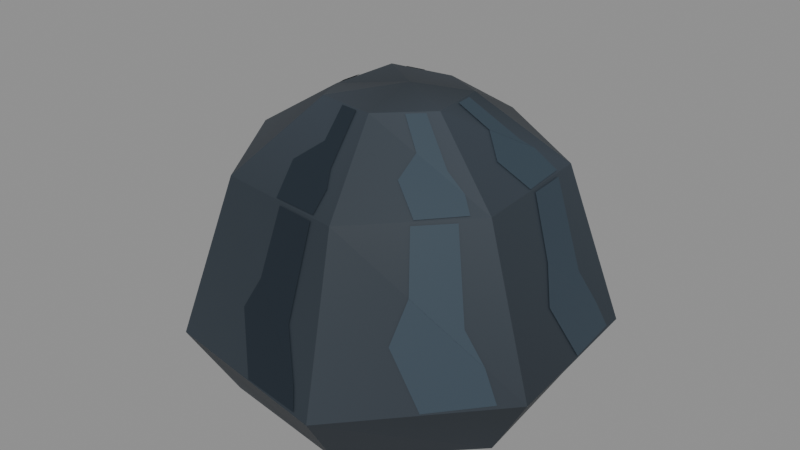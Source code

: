 # Source: rock_coal.blend  (saved by Blender 5.2.45; exported with 4.5.12 LTS)
import bpy
from mathutils import Matrix  # noqa: F401  (used for matrix-valued properties, if any)

bpy.ops.wm.read_factory_settings(use_empty=True)
scene = bpy.context.scene
scene.name = 'Scene'

# ---- materials (node trees are filled in below, after node groups)
mat_rock_coal_vertex_matte = bpy.data.materials.new('rock_coal_vertex_matte')

# ---- material node trees
mat_rock_coal_vertex_matte.use_nodes = True; mat_rock_coal_vertex_matte.node_tree.nodes.clear()
_N = mat_rock_coal_vertex_matte.node_tree.nodes; _L = mat_rock_coal_vertex_matte.node_tree.links
n0 = _N.new('ShaderNodeBsdfPrincipled'); n0.name = 'Principled BSDF'; n0.location = (-200, 100)
n0.inputs[2].default_value = 0.52
n0.inputs[10].default_value = 0.005
n0.inputs[13].default_value = 0.25
n1 = _N.new('ShaderNodeOutputMaterial'); n1.name = 'Material Output'; n1.location = (200, 100)
n2 = _N.new('ShaderNodeVertexColor'); n2.name = 'Color Attribute'; n2.location = (0, 0)
n2.layer_name = 'Color'
_L.new(n0.outputs[0], n1.inputs[0])
_L.new(n2.outputs[0], n0.inputs[0])
n1.is_active_output = True

# ---- meshes
me_seven_sided_four_tier_stone_mesh = bpy.data.meshes.new('Seven-sided four-tier stone_mesh')
me_seven_sided_four_tier_stone_mesh.from_pydata([(0.332, -0.1175, 0.0), (0.1151, -0.3326, 0.0), (-0.1838, -0.2903, 0.0), (-0.3537, -0.03864, 0.0), (-0.2436, 0.2453, 0.0), (0.03994, 0.3439, 0.0), (0.3003, 0.1873, 0.0), (0.4259, -0.1506, 0.1607), (0.1487, -0.4297, 0.147), (-0.2366, -0.3738, 0.1562), (-0.4452, -0.04863, 0.149), (-0.3248, 0.327, 0.1492), (0.05405, 0.4655, 0.1475), (0.3835, 0.2391, 0.1405), (0.3019, -0.1068, 0.4808), (0.1083, -0.313, 0.4808), (-0.1764, -0.2786, 0.4816), (-0.3338, -0.03646, 0.4789), (-0.2364, 0.238, 0.5004), (0.03909, 0.3367, 0.4892), (0.2852, 0.1779, 0.4821), (0.1411, -0.0499, 0.6214), (0.04823, -0.1394, 0.6212), (-0.07843, -0.1239, 0.6213), (-0.1436, -0.01569, 0.5999), (-0.1007, 0.1014, 0.6188), (0.01714, 0.1476, 0.6072), (0.1251, 0.07801, 0.6196), (0.015, 0.018, 0.63)], [], [(0, 8, 1), (0, 7, 8), (1, 9, 2), (1, 8, 9), (2, 10, 3), (2, 9, 10), (3, 11, 4), (3, 10, 11), (4, 12, 5), (4, 11, 12), (5, 13, 6), (5, 12, 13), (6, 7, 0), (6, 13, 7), (7, 15, 8), (7, 14, 15), (8, 16, 9), (8, 15, 16), (9, 17, 10), (9, 16, 17), (10, 18, 11), (10, 17, 18), (11, 19, 12), (11, 18, 19), (12, 20, 13), (12, 19, 20), (13, 14, 7), (13, 20, 14), (14, 22, 15), (14, 21, 22), (15, 23, 16), (15, 22, 23), (16, 24, 17), (16, 23, 24), (17, 25, 18), (17, 24, 25), (18, 26, 19), (18, 25, 26), (19, 27, 20), (19, 26, 27), (20, 21, 14), (20, 27, 21), (28, 22, 21), (28, 23, 22), (28, 24, 23), (28, 25, 24), (28, 26, 25), (28, 27, 26), (28, 21, 27), (6, 0, 1, 2, 3, 4, 5)])
_ca = me_seven_sided_four_tier_stone_mesh.color_attributes.new('Color', 'FLOAT_COLOR', 'CORNER')
_ca.data.foreach_set('color', [0.03183, 0.042, 0.05386, 1.0, 0.03188, 0.04207, 0.05394, 1.0, 0.03099, 0.04086, 0.05236, 1.0, 0.03183, 0.042, 0.05386, 1.0, 0.0287, 0.03775, 0.04828, 1.0, 0.03188, 0.04207, 0.05394, 1.0, 0.03099, 0.04086, 0.05236, 1.0, 0.03277, 0.04327, 0.05552, 1.0, 0.03882, 0.05152, 0.06636, 1.0, 0.03099, 0.04086, 0.05236, 1.0, 0.03188, 0.04207, 0.05394, 1.0, 0.03277, 0.04327, 0.05552, 1.0, 0.03882, 0.05152, 0.06636, 1.0, 0.02886, 0.03797, 0.04856, 1.0, 0.03204, 0.04228, 0.05422, 1.0, 0.03882, 0.05152, 0.06636, 1.0, 0.03277, 0.04327, 0.05552, 1.0, 0.02886, 0.03797, 0.04856, 1.0, 0.03204, 0.04228, 0.05422, 1.0, 0.03685, 0.04883, 0.06283, 1.0, 0.03812, 0.05057, 0.06512, 1.0, 0.03204, 0.04228, 0.05422, 1.0, 0.02886, 0.03797, 0.04856, 1.0, 0.03685, 0.04883, 0.06283, 1.0, 0.03812, 0.05057, 0.06512, 1.0, 0.0383, 0.05081, 0.06544, 1.0, 0.03085, 0.04067, 0.05211, 1.0, 0.03812, 0.05057, 0.06512, 1.0, 0.03685, 0.04883, 0.06283, 1.0, 0.0383, 0.05081, 0.06544, 1.0, 0.03085, 0.04067, 0.05211, 1.0, 0.03248, 0.04289, 0.05502, 1.0, 0.03856, 0.05117, 0.0659, 1.0, 0.03085, 0.04067, 0.05211, 1.0, 0.0383, 0.05081, 0.06544, 1.0, 0.03248, 0.04289, 0.05502, 1.0, 0.03856, 0.05117, 0.0659, 1.0, 0.0287, 0.03775, 0.04828, 1.0, 0.03183, 0.042, 0.05386, 1.0, 0.03856, 0.05117, 0.0659, 1.0, 0.03248, 0.04289, 0.05502, 1.0, 0.0287, 0.03775, 0.04828, 1.0, 0.0287, 0.03775, 0.04828, 1.0, 0.03096, 0.04082, 0.0523, 1.0, 0.03188, 0.04207, 0.05394, 1.0, 0.0287, 0.03775, 0.04828, 1.0, 0.03553, 0.04704, 0.06047, 1.0, 0.03096, 0.04082, 0.0523, 1.0, 0.03188, 0.04207, 0.05394, 1.0, 0.03139, 0.0414, 0.05306, 1.0, 0.03277, 0.04327, 0.05552, 1.0, 0.03188, 0.04207, 0.05394, 1.0, 0.03096, 0.04082, 0.0523, 1.0, 0.03139, 0.0414, 0.05306, 1.0, 0.03277, 0.04327, 0.05552, 1.0, 0.03525, 0.04665, 0.05996, 1.0, 0.02886, 0.03797, 0.04856, 1.0, 0.03277, 0.04327, 0.05552, 1.0, 0.03139, 0.0414, 0.05306, 1.0, 0.03525, 0.04665, 0.05996, 1.0, 0.02886, 0.03797, 0.04856, 1.0, 0.03356, 0.04436, 0.05695, 1.0, 0.03685, 0.04883, 0.06283, 1.0, 0.02886, 0.03797, 0.04856, 1.0, 0.03525, 0.04665, 0.05996, 1.0, 0.03356, 0.04436, 0.05695, 1.0, 0.03685, 0.04883, 0.06283, 1.0, 0.02932, 0.03859, 0.04938, 1.0, 0.0383, 0.05081, 0.06544, 1.0, 0.03685, 0.04883, 0.06283, 1.0, 0.03356, 0.04436, 0.05695, 1.0, 0.02932, 0.03859, 0.04938, 1.0, 0.0383, 0.05081, 0.06544, 1.0, 0.03887, 0.0516, 0.06647, 1.0, 0.03248, 0.04289, 0.05502, 1.0, 0.0383, 0.05081, 0.06544, 1.0, 0.02932, 0.03859, 0.04938, 1.0, 0.03887, 0.0516, 0.06647, 1.0, 0.03248, 0.04289, 0.05502, 1.0, 0.03553, 0.04704, 0.06047, 1.0, 0.0287, 0.03775, 0.04828, 1.0, 0.03248, 0.04289, 0.05502, 1.0, 0.03887, 0.0516, 0.06647, 1.0, 0.03553, 0.04704, 0.06047, 1.0, 0.03553, 0.04704, 0.06047, 1.0, 0.03462, 0.04579, 0.05883, 1.0, 0.03096, 0.04082, 0.0523, 1.0, 0.03553, 0.04704, 0.06047, 1.0, 0.03887, 0.05159, 0.06646, 1.0, 0.03462, 0.04579, 0.05883, 1.0, 0.03096, 0.04082, 0.0523, 1.0, 0.03811, 0.05056, 0.0651, 1.0, 0.03139, 0.0414, 0.05306, 1.0, 0.03096, 0.04082, 0.0523, 1.0, 0.03462, 0.04579, 0.05883, 1.0, 0.03811, 0.05056, 0.0651, 1.0, 0.03139, 0.0414, 0.05306, 1.0, 0.03169, 0.04181, 0.0536, 1.0, 0.03525, 0.04665, 0.05996, 1.0, 0.03139, 0.0414, 0.05306, 1.0, 0.03811, 0.05056, 0.0651, 1.0, 0.03169, 0.04181, 0.0536, 1.0, 0.03525, 0.04665, 0.05996, 1.0, 0.03268, 0.04316, 0.05537, 1.0, 0.03356, 0.04436, 0.05695, 1.0, 0.03525, 0.04665, 0.05996, 1.0, 0.03169, 0.04181, 0.0536, 1.0, 0.03268, 0.04316, 0.05537, 1.0, 0.03356, 0.04436, 0.05695, 1.0, 0.03489, 0.04617, 0.05933, 1.0, 0.02932, 0.03859, 0.04938, 1.0, 0.03356, 0.04436, 0.05695, 1.0, 0.03268, 0.04316, 0.05537, 1.0, 0.03489, 0.04617, 0.05933, 1.0, 0.02932, 0.03859, 0.04938, 1.0, 0.02906, 0.03824, 0.04892, 1.0, 0.03887, 0.0516, 0.06647, 1.0, 0.02932, 0.03859, 0.04938, 1.0, 0.03489, 0.04617, 0.05933, 1.0, 0.02906, 0.03824, 0.04892, 1.0, 0.03887, 0.0516, 0.06647, 1.0, 0.03887, 0.05159, 0.06646, 1.0, 0.03553, 0.04704, 0.06047, 1.0, 0.03887, 0.0516, 0.06647, 1.0, 0.02906, 0.03824, 0.04892, 1.0, 0.03887, 0.05159, 0.06646, 1.0, 0.02877, 0.03785, 0.0484, 1.0, 0.03462, 0.04579, 0.05883, 1.0, 0.03887, 0.05159, 0.06646, 1.0, 0.02877, 0.03785, 0.0484, 1.0, 0.03811, 0.05056, 0.0651, 1.0, 0.03462, 0.04579, 0.05883, 1.0, 0.02877, 0.03785, 0.0484, 1.0, 0.03169, 0.04181, 0.0536, 1.0, 0.03811, 0.05056, 0.0651, 1.0, 0.02877, 0.03785, 0.0484, 1.0, 0.03268, 0.04316, 0.05537, 1.0, 0.03169, 0.04181, 0.0536, 1.0, 0.02877, 0.03785, 0.0484, 1.0, 0.03489, 0.04617, 0.05933, 1.0, 0.03268, 0.04316, 0.05537, 1.0, 0.02877, 0.03785, 0.0484, 1.0, 0.02906, 0.03824, 0.04892, 1.0, 0.03489, 0.04617, 0.05933, 1.0, 0.02877, 0.03785, 0.0484, 1.0, 0.03887, 0.05159, 0.06646, 1.0, 0.02906, 0.03824, 0.04892, 1.0, 0.03856, 0.05117, 0.0659, 1.0, 0.03183, 0.042, 0.05386, 1.0, 0.03099, 0.04086, 0.05236, 1.0, 0.03882, 0.05152, 0.06636, 1.0, 0.03204, 0.04228, 0.05422, 1.0, 0.03812, 0.05057, 0.06512, 1.0, 0.03085, 0.04067, 0.05211, 1.0])
me_seven_sided_four_tier_stone_mesh.materials.append(mat_rock_coal_vertex_matte)
me_seven_sided_four_tier_stone_mesh.update()
me_irregular_mineral_seam_1_0__1_mesh = bpy.data.meshes.new('Irregular mineral seam 1 0 -1_mesh')
me_irregular_mineral_seam_1_0__1_mesh.from_pydata([(0.3871, -0.1892, 0.1661), (0.2905, -0.2881, 0.1579), (0.2261, -0.2963, 0.2756), (0.2338, -0.2509, 0.3563), (0.3574, -0.1877, 0.2317)], [], [(0, 1, 2, 3, 4)])
_ca = me_irregular_mineral_seam_1_0__1_mesh.color_attributes.new('Color', 'FLOAT_COLOR', 'CORNER')
_ca.data.foreach_set('color', [0.0382, 0.05951, 0.08022, 1.0, 0.0382, 0.05951, 0.08022, 1.0, 0.0382, 0.05951, 0.08022, 1.0, 0.0382, 0.05951, 0.08022, 1.0, 0.0382, 0.05951, 0.08022, 1.0])
me_irregular_mineral_seam_1_0__1_mesh.materials.append(mat_rock_coal_vertex_matte)
me_irregular_mineral_seam_1_0__1_mesh.update()
me_irregular_mineral_seam_1_0_1_mesh = bpy.data.meshes.new('Irregular mineral seam 1 0 1_mesh')
me_irregular_mineral_seam_1_0_1_mesh.from_pydata([(0.2338, -0.2508, 0.3564), (0.2067, -0.2145, 0.4751), (0.2647, -0.1526, 0.4751), (0.3155, -0.1953, 0.2991), (0.3575, -0.1876, 0.2317)], [], [(0, 4, 3, 2, 1)])
_ca = me_irregular_mineral_seam_1_0_1_mesh.color_attributes.new('Color', 'FLOAT_COLOR', 'CORNER')
_ca.data.foreach_set('color', [0.0382, 0.05951, 0.08022, 1.0, 0.0382, 0.05951, 0.08022, 1.0, 0.0382, 0.05951, 0.08022, 1.0, 0.0382, 0.05951, 0.08022, 1.0, 0.0382, 0.05951, 0.08022, 1.0])
me_irregular_mineral_seam_1_0_1_mesh.materials.append(mat_rock_coal_vertex_matte)
me_irregular_mineral_seam_1_0_1_mesh.update()
me_irregular_mineral_seam_1_1__1_mesh = bpy.data.meshes.new('Irregular mineral seam 1 1 -1_mesh')
me_irregular_mineral_seam_1_1__1_mesh.from_pydata([(0.1122, -0.4243, 0.155), (-0.02332, -0.4056, 0.1549), (-0.071, -0.3613, 0.2737), (-0.03812, -0.3449, 0.3396), (0.1007, -0.4094, 0.1967)], [], [(0, 4, 3, 2, 1)])
_ca = me_irregular_mineral_seam_1_1__1_mesh.color_attributes.new('Color', 'FLOAT_COLOR', 'CORNER')
_ca.data.foreach_set('color', [0.01444, 0.02315, 0.0331, 1.0, 0.01444, 0.02315, 0.0331, 1.0, 0.01444, 0.02315, 0.0331, 1.0, 0.01444, 0.02315, 0.0331, 1.0, 0.01444, 0.02315, 0.0331, 1.0])
me_irregular_mineral_seam_1_1__1_mesh.materials.append(mat_rock_coal_vertex_matte)
me_irregular_mineral_seam_1_1__1_mesh.update()
me_irregular_mineral_seam_1_1_1_mesh = bpy.data.meshes.new('Irregular mineral seam 1 1 1_mesh')
me_irregular_mineral_seam_1_1_1_mesh.from_pydata([(-0.03808, -0.3449, 0.3396), (-0.02415, -0.3012, 0.4751), (0.06127, -0.3115, 0.4749), (0.05786, -0.3726, 0.2913), (0.1008, -0.4094, 0.1967)], [], [(0, 1, 2, 3, 4)])
_ca = me_irregular_mineral_seam_1_1_1_mesh.color_attributes.new('Color', 'FLOAT_COLOR', 'CORNER')
_ca.data.foreach_set('color', [0.01444, 0.02315, 0.0331, 1.0, 0.01444, 0.02315, 0.0331, 1.0, 0.01444, 0.02315, 0.0331, 1.0, 0.01444, 0.02315, 0.0331, 1.0, 0.01444, 0.02315, 0.0331, 1.0])
me_irregular_mineral_seam_1_1_1_mesh.materials.append(mat_rock_coal_vertex_matte)
me_irregular_mineral_seam_1_1_1_mesh.update()
me_irregular_mineral_seam_1_3__1_mesh = bpy.data.meshes.new('Irregular mineral seam 1 3 -1_mesh')
me_irregular_mineral_seam_1_3__1_mesh.from_pydata([(-0.4241, 0.01596, 0.1566), (-0.3829, 0.1483, 0.1532), (-0.3294, 0.1839, 0.2797), (-0.3143, 0.1341, 0.3729), (-0.3897, 0.03061, 0.246)], [], [(0, 1, 2, 3, 4)])
_ca = me_irregular_mineral_seam_1_3__1_mesh.color_attributes.new('Color', 'FLOAT_COLOR', 'CORNER')
_ca.data.foreach_set('color', [0.0382, 0.05951, 0.08022, 1.0, 0.0382, 0.05951, 0.08022, 1.0, 0.0382, 0.05951, 0.08022, 1.0, 0.0382, 0.05951, 0.08022, 1.0, 0.0382, 0.05951, 0.08022, 1.0])
me_irregular_mineral_seam_1_3__1_mesh.materials.append(mat_rock_coal_vertex_matte)
me_irregular_mineral_seam_1_3__1_mesh.update()
me_irregular_mineral_seam_1_3_1_mesh = bpy.data.meshes.new('Irregular mineral seam 1 3 1_mesh')
me_irregular_mineral_seam_1_3_1_mesh.from_pydata([(-0.3143, 0.1341, 0.3729), (-0.2847, 0.1135, 0.4846), (-0.314, 0.03117, 0.4781), (-0.3665, 0.04918, 0.2986), (-0.3897, 0.03063, 0.246)], [], [(0, 1, 2, 3, 4)])
_ca = me_irregular_mineral_seam_1_3_1_mesh.color_attributes.new('Color', 'FLOAT_COLOR', 'CORNER')
_ca.data.foreach_set('color', [0.0382, 0.05951, 0.08022, 1.0, 0.0382, 0.05951, 0.08022, 1.0, 0.0382, 0.05951, 0.08022, 1.0, 0.0382, 0.05951, 0.08022, 1.0, 0.0382, 0.05951, 0.08022, 1.0])
me_irregular_mineral_seam_1_3_1_mesh.materials.append(mat_rock_coal_vertex_matte)
me_irregular_mineral_seam_1_3_1_mesh.update()
me_irregular_mineral_seam_1_4__1_mesh = bpy.data.meshes.new('Irregular mineral seam 1 4 -1_mesh')
me_irregular_mineral_seam_1_4__1_mesh.from_pydata([(-0.2656, 0.3482, 0.1564), (-0.1329, 0.3979, 0.1524), (-0.07006, 0.3765, 0.2751), (-0.09892, 0.3348, 0.3615), (-0.2354, 0.3312, 0.234)], [], [(0, 1, 2, 3, 4)])
_ca = me_irregular_mineral_seam_1_4__1_mesh.color_attributes.new('Color', 'FLOAT_COLOR', 'CORNER')
_ca.data.foreach_set('color', [0.01444, 0.02315, 0.0331, 1.0, 0.01444, 0.02315, 0.0331, 1.0, 0.01444, 0.02315, 0.0331, 1.0, 0.01444, 0.02315, 0.0331, 1.0, 0.01444, 0.02315, 0.0331, 1.0])
me_irregular_mineral_seam_1_4__1_mesh.materials.append(mat_rock_coal_vertex_matte)
me_irregular_mineral_seam_1_4__1_mesh.update()
me_irregular_mineral_seam_1_4_1_mesh = bpy.data.meshes.new('Irregular mineral seam 1 4 1_mesh')
me_irregular_mineral_seam_1_4_1_mesh.from_pydata([(-0.09889, 0.3348, 0.3614), (-0.09313, 0.2937, 0.4881), (-0.1758, 0.2641, 0.4914), (-0.1996, 0.322, 0.2973), (-0.2353, 0.3312, 0.2339)], [], [(0, 1, 2, 3, 4)])
_ca = me_irregular_mineral_seam_1_4_1_mesh.color_attributes.new('Color', 'FLOAT_COLOR', 'CORNER')
_ca.data.foreach_set('color', [0.01444, 0.02315, 0.0331, 1.0, 0.01444, 0.02315, 0.0331, 1.0, 0.01444, 0.02315, 0.0331, 1.0, 0.01444, 0.02315, 0.0331, 1.0, 0.01444, 0.02315, 0.0331, 1.0])
me_irregular_mineral_seam_1_4_1_mesh.materials.append(mat_rock_coal_vertex_matte)
me_irregular_mineral_seam_1_4_1_mesh.update()
me_irregular_mineral_seam_1_6__1_mesh = bpy.data.meshes.new('Irregular mineral seam 1 6 -1_mesh')
me_irregular_mineral_seam_1_6__1_mesh.from_pydata([(0.3882, 0.1907, 0.1501), (0.4043, 0.05384, 0.154), (0.3673, -0.0005297, 0.2729), (0.3366, 0.0327, 0.3445), (0.3693, 0.1717, 0.2078)], [], [(0, 1, 2, 3, 4)])
_ca = me_irregular_mineral_seam_1_6__1_mesh.color_attributes.new('Color', 'FLOAT_COLOR', 'CORNER')
_ca.data.foreach_set('color', [0.0382, 0.05951, 0.08022, 1.0, 0.0382, 0.05951, 0.08022, 1.0, 0.0382, 0.05951, 0.08022, 1.0, 0.0382, 0.05951, 0.08022, 1.0, 0.0382, 0.05951, 0.08022, 1.0])
me_irregular_mineral_seam_1_6__1_mesh.materials.append(mat_rock_coal_vertex_matte)
me_irregular_mineral_seam_1_6__1_mesh.update()
me_irregular_mineral_seam_1_6_1_mesh = bpy.data.meshes.new('Irregular mineral seam 1 6 1_mesh')
me_irregular_mineral_seam_1_6_1_mesh.from_pydata([(0.3366, 0.03257, 0.3444), (0.2974, 0.0377, 0.4752), (0.2924, 0.1231, 0.4756), (0.3479, 0.1312, 0.2876), (0.3694, 0.1716, 0.2076)], [], [(0, 4, 3, 2, 1)])
_ca = me_irregular_mineral_seam_1_6_1_mesh.color_attributes.new('Color', 'FLOAT_COLOR', 'CORNER')
_ca.data.foreach_set('color', [0.0382, 0.05951, 0.08022, 1.0, 0.0382, 0.05951, 0.08022, 1.0, 0.0382, 0.05951, 0.08022, 1.0, 0.0382, 0.05951, 0.08022, 1.0, 0.0382, 0.05951, 0.08022, 1.0])
me_irregular_mineral_seam_1_6_1_mesh.materials.append(mat_rock_coal_vertex_matte)
me_irregular_mineral_seam_1_6_1_mesh.update()
me_irregular_mineral_seam_2_0__1_mesh = bpy.data.meshes.new('Irregular mineral seam 2 0 -1_mesh')
me_irregular_mineral_seam_2_0__1_mesh.from_pydata([(0.2749, -0.1327, 0.4852), (0.2078, -0.2066, 0.4837), (0.1513, -0.1812, 0.5343), (0.1491, -0.1274, 0.5675), (0.2486, -0.1146, 0.5124)], [], [(0, 1, 2, 3, 4)])
_ca = me_irregular_mineral_seam_2_0__1_mesh.color_attributes.new('Color', 'FLOAT_COLOR', 'CORNER')
_ca.data.foreach_set('color', [0.0382, 0.05951, 0.08022, 1.0, 0.0382, 0.05951, 0.08022, 1.0, 0.0382, 0.05951, 0.08022, 1.0, 0.0382, 0.05951, 0.08022, 1.0, 0.0382, 0.05951, 0.08022, 1.0])
me_irregular_mineral_seam_2_0__1_mesh.materials.append(mat_rock_coal_vertex_matte)
me_irregular_mineral_seam_2_0__1_mesh.update()
me_irregular_mineral_seam_2_0_1_mesh = bpy.data.meshes.new('Irregular mineral seam 2 0 1_mesh')
me_irregular_mineral_seam_2_0_1_mesh.from_pydata([(0.1491, -0.1275, 0.5674), (0.09805, -0.09748, 0.62), (0.1259, -0.07064, 0.6201), (0.206, -0.11, 0.5427), (0.2486, -0.1147, 0.5123)], [], [(0, 4, 3, 2, 1)])
_ca = me_irregular_mineral_seam_2_0_1_mesh.color_attributes.new('Color', 'FLOAT_COLOR', 'CORNER')
_ca.data.foreach_set('color', [0.0382, 0.05951, 0.08022, 1.0, 0.0382, 0.05951, 0.08022, 1.0, 0.0382, 0.05951, 0.08022, 1.0, 0.0382, 0.05951, 0.08022, 1.0, 0.0382, 0.05951, 0.08022, 1.0])
me_irregular_mineral_seam_2_0_1_mesh.materials.append(mat_rock_coal_vertex_matte)
me_irregular_mineral_seam_2_0_1_mesh.update()
me_irregular_mineral_seam_2_1__1_mesh = bpy.data.meshes.new('Irregular mineral seam 2 1 -1_mesh')
me_irregular_mineral_seam_2_1__1_mesh.from_pydata([(0.06269, -0.3055, 0.4852), (-0.03796, -0.295, 0.4841), (-0.05394, -0.2331, 0.5346), (-0.009251, -0.1954, 0.5707), (0.05952, -0.265, 0.5189)], [], [(0, 1, 2, 3, 4)])
_ca = me_irregular_mineral_seam_2_1__1_mesh.color_attributes.new('Color', 'FLOAT_COLOR', 'CORNER')
_ca.data.foreach_set('color', [0.01444, 0.02315, 0.0331, 1.0, 0.01444, 0.02315, 0.0331, 1.0, 0.01444, 0.02315, 0.0331, 1.0, 0.01444, 0.02315, 0.0331, 1.0, 0.01444, 0.02315, 0.0331, 1.0])
me_irregular_mineral_seam_2_1__1_mesh.materials.append(mat_rock_coal_vertex_matte)
me_irregular_mineral_seam_2_1__1_mesh.update()
me_irregular_mineral_seam_2_1_1_mesh = bpy.data.meshes.new('Irregular mineral seam 2 1 1_mesh')
me_irregular_mineral_seam_2_1_1_mesh.from_pydata([(-0.009257, -0.1954, 0.5707), (-0.0187, -0.1358, 0.62), (0.0193, -0.1405, 0.62), (0.04096, -0.2346, 0.5427), (0.05952, -0.265, 0.5189)], [], [(0, 4, 3, 2, 1)])
_ca = me_irregular_mineral_seam_2_1_1_mesh.color_attributes.new('Color', 'FLOAT_COLOR', 'CORNER')
_ca.data.foreach_set('color', [0.01444, 0.02315, 0.0331, 1.0, 0.01444, 0.02315, 0.0331, 1.0, 0.01444, 0.02315, 0.0331, 1.0, 0.01444, 0.02315, 0.0331, 1.0, 0.01444, 0.02315, 0.0331, 1.0])
me_irregular_mineral_seam_2_1_1_mesh.materials.append(mat_rock_coal_vertex_matte)
me_irregular_mineral_seam_2_1_1_mesh.update()
me_irregular_mineral_seam_2_3__1_mesh = bpy.data.meshes.new('Irregular mineral seam 2 3 -1_mesh')
me_irregular_mineral_seam_2_3__1_mesh.from_pydata([(-0.3237, -0.01478, 0.4847), (-0.2909, 0.08265, 0.4911), (-0.2245, 0.08287, 0.5376), (-0.2029, 0.04189, 0.5597), (-0.3043, -0.01807, 0.4989)], [], [(0, 4, 3, 2, 1)])
_ca = me_irregular_mineral_seam_2_3__1_mesh.color_attributes.new('Color', 'FLOAT_COLOR', 'CORNER')
_ca.data.foreach_set('color', [0.0382, 0.05951, 0.08022, 1.0, 0.0382, 0.05951, 0.08022, 1.0, 0.0382, 0.05951, 0.08022, 1.0, 0.0382, 0.05951, 0.08022, 1.0, 0.0382, 0.05951, 0.08022, 1.0])
me_irregular_mineral_seam_2_3__1_mesh.materials.append(mat_rock_coal_vertex_matte)
me_irregular_mineral_seam_2_3__1_mesh.update()
me_irregular_mineral_seam_2_3_1_mesh = bpy.data.meshes.new('Irregular mineral seam 2 3 1_mesh')
me_irregular_mineral_seam_2_3_1_mesh.from_pydata([(-0.2028, 0.04174, 0.5598), (-0.1288, 0.03763, 0.6078), (-0.1417, 0.002515, 0.6022), (-0.2425, 0.001623, 0.5373), (-0.3043, -0.01822, 0.4989)], [], [(0, 1, 2, 3, 4)])
_ca = me_irregular_mineral_seam_2_3_1_mesh.color_attributes.new('Color', 'FLOAT_COLOR', 'CORNER')
_ca.data.foreach_set('color', [0.0382, 0.05951, 0.08022, 1.0, 0.0382, 0.05951, 0.08022, 1.0, 0.0382, 0.05951, 0.08022, 1.0, 0.0382, 0.05951, 0.08022, 1.0, 0.0382, 0.05951, 0.08022, 1.0])
me_irregular_mineral_seam_2_3_1_mesh.materials.append(mat_rock_coal_vertex_matte)
me_irregular_mineral_seam_2_3_1_mesh.update()
me_irregular_mineral_seam_2_4__1_mesh = bpy.data.meshes.new('Irregular mineral seam 2 4 -1_mesh')
me_irregular_mineral_seam_2_4__1_mesh.from_pydata([(-0.188, 0.2529, 0.5024), (-0.09136, 0.2893, 0.4973), (-0.04968, 0.239, 0.5378), (-0.07493, 0.1814, 0.5702), (-0.1658, 0.2138, 0.532)], [], [(0, 1, 2, 3, 4)])
_ca = me_irregular_mineral_seam_2_4__1_mesh.color_attributes.new('Color', 'FLOAT_COLOR', 'CORNER')
_ca.data.foreach_set('color', [0.01444, 0.02315, 0.0331, 1.0, 0.01444, 0.02315, 0.0331, 1.0, 0.01444, 0.02315, 0.0331, 1.0, 0.01444, 0.02315, 0.0331, 1.0, 0.01444, 0.02315, 0.0331, 1.0])
me_irregular_mineral_seam_2_4__1_mesh.materials.append(mat_rock_coal_vertex_matte)
me_irregular_mineral_seam_2_4__1_mesh.update()
me_irregular_mineral_seam_2_4_1_mesh = bpy.data.meshes.new('Irregular mineral seam 2 4 1_mesh')
me_irregular_mineral_seam_2_4_1_mesh.from_pydata([(-0.0749, 0.1814, 0.5702), (-0.03907, 0.1306, 0.6117), (-0.07441, 0.1167, 0.6152), (-0.1384, 0.196, 0.549), (-0.1657, 0.2138, 0.5319)], [], [(0, 4, 3, 2, 1)])
_ca = me_irregular_mineral_seam_2_4_1_mesh.color_attributes.new('Color', 'FLOAT_COLOR', 'CORNER')
_ca.data.foreach_set('color', [0.01444, 0.02315, 0.0331, 1.0, 0.01444, 0.02315, 0.0331, 1.0, 0.01444, 0.02315, 0.0331, 1.0, 0.01444, 0.02315, 0.0331, 1.0, 0.01444, 0.02315, 0.0331, 1.0])
me_irregular_mineral_seam_2_4_1_mesh.materials.append(mat_rock_coal_vertex_matte)
me_irregular_mineral_seam_2_4_1_mesh.update()
me_irregular_mineral_seam_2_6__1_mesh = bpy.data.meshes.new('Irregular mineral seam 2 6 -1_mesh')
me_irregular_mineral_seam_2_6__1_mesh.from_pydata([(0.2864, 0.126, 0.4862), (0.2939, 0.02578, 0.4843), (0.239, -0.004982, 0.5347), (0.1936, 0.03113, 0.5734), (0.2443, 0.1112, 0.5244)], [], [(0, 1, 2, 3, 4)])
_ca = me_irregular_mineral_seam_2_6__1_mesh.color_attributes.new('Color', 'FLOAT_COLOR', 'CORNER')
_ca.data.foreach_set('color', [0.0382, 0.05951, 0.08022, 1.0, 0.0382, 0.05951, 0.08022, 1.0, 0.0382, 0.05951, 0.08022, 1.0, 0.0382, 0.05951, 0.08022, 1.0, 0.0382, 0.05951, 0.08022, 1.0])
me_irregular_mineral_seam_2_6__1_mesh.materials.append(mat_rock_coal_vertex_matte)
me_irregular_mineral_seam_2_6__1_mesh.update()
me_irregular_mineral_seam_2_6_1_mesh = bpy.data.meshes.new('Irregular mineral seam 2 6 1_mesh')
me_irregular_mineral_seam_2_6_1_mesh.from_pydata([(0.1935, 0.03124, 0.5735), (0.1384, 0.008993, 0.6194), (0.1336, 0.04737, 0.6189), (0.2231, 0.09077, 0.5434), (0.2442, 0.1113, 0.5245)], [], [(0, 4, 3, 2, 1)])
_ca = me_irregular_mineral_seam_2_6_1_mesh.color_attributes.new('Color', 'FLOAT_COLOR', 'CORNER')
_ca.data.foreach_set('color', [0.0382, 0.05951, 0.08022, 1.0, 0.0382, 0.05951, 0.08022, 1.0, 0.0382, 0.05951, 0.08022, 1.0, 0.0382, 0.05951, 0.08022, 1.0, 0.0382, 0.05951, 0.08022, 1.0])
me_irregular_mineral_seam_2_6_1_mesh.materials.append(mat_rock_coal_vertex_matte)
me_irregular_mineral_seam_2_6_1_mesh.update()

# ---- objects
ob_seven_sided_four_tier_stone = bpy.data.objects.new('Seven-sided four-tier stone', me_seven_sided_four_tier_stone_mesh)
ob_irregular_mineral_seam_1_0__1 = bpy.data.objects.new('Irregular mineral seam 1 0 -1', me_irregular_mineral_seam_1_0__1_mesh)
ob_irregular_mineral_seam_1_0_1 = bpy.data.objects.new('Irregular mineral seam 1 0 1', me_irregular_mineral_seam_1_0_1_mesh)
ob_irregular_mineral_seam_1_1__1 = bpy.data.objects.new('Irregular mineral seam 1 1 -1', me_irregular_mineral_seam_1_1__1_mesh)
ob_irregular_mineral_seam_1_1_1 = bpy.data.objects.new('Irregular mineral seam 1 1 1', me_irregular_mineral_seam_1_1_1_mesh)
ob_irregular_mineral_seam_1_3__1 = bpy.data.objects.new('Irregular mineral seam 1 3 -1', me_irregular_mineral_seam_1_3__1_mesh)
ob_irregular_mineral_seam_1_3_1 = bpy.data.objects.new('Irregular mineral seam 1 3 1', me_irregular_mineral_seam_1_3_1_mesh)
ob_irregular_mineral_seam_1_4__1 = bpy.data.objects.new('Irregular mineral seam 1 4 -1', me_irregular_mineral_seam_1_4__1_mesh)
ob_irregular_mineral_seam_1_4_1 = bpy.data.objects.new('Irregular mineral seam 1 4 1', me_irregular_mineral_seam_1_4_1_mesh)
ob_irregular_mineral_seam_1_6__1 = bpy.data.objects.new('Irregular mineral seam 1 6 -1', me_irregular_mineral_seam_1_6__1_mesh)
ob_irregular_mineral_seam_1_6_1 = bpy.data.objects.new('Irregular mineral seam 1 6 1', me_irregular_mineral_seam_1_6_1_mesh)
ob_irregular_mineral_seam_2_0__1 = bpy.data.objects.new('Irregular mineral seam 2 0 -1', me_irregular_mineral_seam_2_0__1_mesh)
ob_irregular_mineral_seam_2_0_1 = bpy.data.objects.new('Irregular mineral seam 2 0 1', me_irregular_mineral_seam_2_0_1_mesh)
ob_irregular_mineral_seam_2_1__1 = bpy.data.objects.new('Irregular mineral seam 2 1 -1', me_irregular_mineral_seam_2_1__1_mesh)
ob_irregular_mineral_seam_2_1_1 = bpy.data.objects.new('Irregular mineral seam 2 1 1', me_irregular_mineral_seam_2_1_1_mesh)
ob_irregular_mineral_seam_2_3__1 = bpy.data.objects.new('Irregular mineral seam 2 3 -1', me_irregular_mineral_seam_2_3__1_mesh)
ob_irregular_mineral_seam_2_3_1 = bpy.data.objects.new('Irregular mineral seam 2 3 1', me_irregular_mineral_seam_2_3_1_mesh)
ob_irregular_mineral_seam_2_4__1 = bpy.data.objects.new('Irregular mineral seam 2 4 -1', me_irregular_mineral_seam_2_4__1_mesh)
ob_irregular_mineral_seam_2_4_1 = bpy.data.objects.new('Irregular mineral seam 2 4 1', me_irregular_mineral_seam_2_4_1_mesh)
ob_irregular_mineral_seam_2_6__1 = bpy.data.objects.new('Irregular mineral seam 2 6 -1', me_irregular_mineral_seam_2_6__1_mesh)
ob_irregular_mineral_seam_2_6_1 = bpy.data.objects.new('Irregular mineral seam 2 6 1', me_irregular_mineral_seam_2_6_1_mesh)

# ---- transforms, parenting, visibility, modifiers, constraints
ob_seven_sided_four_tier_stone.location = (0.0, 0.0, 0.0)
ob_irregular_mineral_seam_1_0__1.location = (0.0, 0.0, 0.0)
ob_irregular_mineral_seam_1_0_1.location = (0.0, 0.0, 0.0)
ob_irregular_mineral_seam_1_1__1.location = (0.0, 0.0, 0.0)
ob_irregular_mineral_seam_1_1_1.location = (0.0, 0.0, 0.0)
ob_irregular_mineral_seam_1_3__1.location = (0.0, 0.0, 0.0)
ob_irregular_mineral_seam_1_3_1.location = (0.0, 0.0, 0.0)
ob_irregular_mineral_seam_1_4__1.location = (0.0, 0.0, 0.0)
ob_irregular_mineral_seam_1_4_1.location = (0.0, 0.0, 0.0)
ob_irregular_mineral_seam_1_6__1.location = (0.0, 0.0, 0.0)
ob_irregular_mineral_seam_1_6_1.location = (0.0, 0.0, 0.0)
ob_irregular_mineral_seam_2_0__1.location = (0.0, 0.0, 0.0)
ob_irregular_mineral_seam_2_0_1.location = (0.0, 0.0, 0.0)
ob_irregular_mineral_seam_2_1__1.location = (0.0, 0.0, 0.0)
ob_irregular_mineral_seam_2_1_1.location = (0.0, 0.0, 0.0)
ob_irregular_mineral_seam_2_3__1.location = (0.0, 0.0, 0.0)
ob_irregular_mineral_seam_2_3_1.location = (0.0, 0.0, 0.0)
ob_irregular_mineral_seam_2_4__1.location = (0.0, 0.0, 0.0)
ob_irregular_mineral_seam_2_4_1.location = (0.0, 0.0, 0.0)
ob_irregular_mineral_seam_2_6__1.location = (0.0, 0.0, 0.0)
ob_irregular_mineral_seam_2_6_1.location = (0.0, 0.0, 0.0)

# ---- collection membership
scene.collection.objects.link(ob_seven_sided_four_tier_stone)
scene.collection.objects.link(ob_irregular_mineral_seam_1_0__1)
scene.collection.objects.link(ob_irregular_mineral_seam_1_0_1)
scene.collection.objects.link(ob_irregular_mineral_seam_1_1__1)
scene.collection.objects.link(ob_irregular_mineral_seam_1_1_1)
scene.collection.objects.link(ob_irregular_mineral_seam_1_3__1)
scene.collection.objects.link(ob_irregular_mineral_seam_1_3_1)
scene.collection.objects.link(ob_irregular_mineral_seam_1_4__1)
scene.collection.objects.link(ob_irregular_mineral_seam_1_4_1)
scene.collection.objects.link(ob_irregular_mineral_seam_1_6__1)
scene.collection.objects.link(ob_irregular_mineral_seam_1_6_1)
scene.collection.objects.link(ob_irregular_mineral_seam_2_0__1)
scene.collection.objects.link(ob_irregular_mineral_seam_2_0_1)
scene.collection.objects.link(ob_irregular_mineral_seam_2_1__1)
scene.collection.objects.link(ob_irregular_mineral_seam_2_1_1)
scene.collection.objects.link(ob_irregular_mineral_seam_2_3__1)
scene.collection.objects.link(ob_irregular_mineral_seam_2_3_1)
scene.collection.objects.link(ob_irregular_mineral_seam_2_4__1)
scene.collection.objects.link(ob_irregular_mineral_seam_2_4_1)
scene.collection.objects.link(ob_irregular_mineral_seam_2_6__1)
scene.collection.objects.link(ob_irregular_mineral_seam_2_6_1)

# ---- scene / render settings (as saved in the file)
scene.frame_start = 1; scene.frame_end = 250; scene.frame_set(1)
scene.render.engine = 'BLENDER_EEVEE_NEXT'
scene.render.bake_bias = 0.0
scene.render.bake_samples = 0
scene.render.compositor_device = 'GPU'
scene.eevee.use_volume_custom_range = False
scene.eevee.fast_gi_thickness_near = 0.1
scene.eevee.fast_gi_thickness_far = 0.0
scene.eevee.ray_tracing_options.screen_trace_thickness = 0.1
bpy.context.view_layer.update()

# ---- added for rendering (the .blend has no active camera and no usable light): camera, sun + grey world if the file has none
cam_auto = bpy.data.cameras.new('AutoCamera')
cam_auto.lens = 50.0
cam_auto.sensor_width = 36.0
cam_auto.clip_end = 1000.0
ob_auto_camera = bpy.data.objects.new('AutoCamera', cam_auto)
scene.collection.objects.link(ob_auto_camera)
ob_auto_camera.location = (1.28469, -1.53534, 1.35048)
ob_auto_camera.rotation_euler = (1.09748, -7.21219e-08, 0.694738)
scene.camera = ob_auto_camera
light_auto_sun = bpy.data.lights.new('AutoSun', 'SUN')
light_auto_sun.energy = 3.0
light_auto_sun.angle = 0.0523599
ob_auto_sun = bpy.data.objects.new('AutoSun', light_auto_sun)
scene.collection.objects.link(ob_auto_sun)
ob_auto_sun.rotation_euler = (0.872665, 0.174533, 0.523599)
if scene.world is None:
    world_auto = bpy.data.worlds.new('AutoWorld')
    world_auto.color = (0.3, 0.3, 0.3)
    scene.world = world_auto
bpy.context.view_layer.update()
